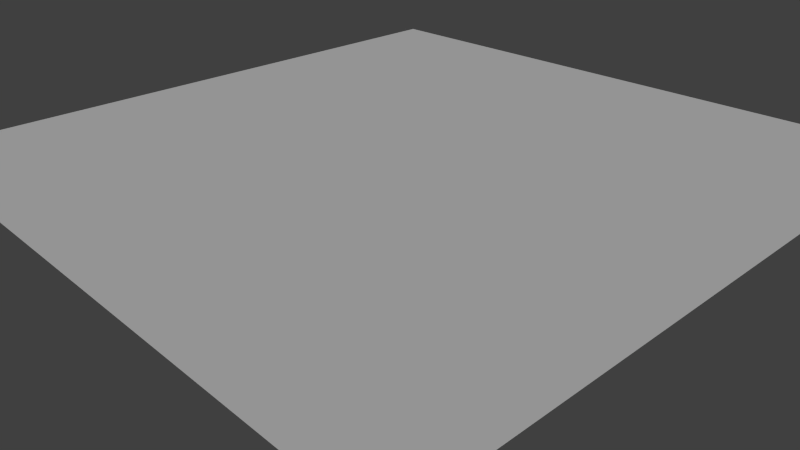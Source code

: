 # Source: mm-gras.blend  (saved by Blender 2.76.0; exported with 4.5.12 LTS)
import bpy
from mathutils import Matrix  # noqa: F401  (used for matrix-valued properties, if any)

bpy.ops.wm.read_factory_settings(use_empty=True)
scene = bpy.context.scene
scene.name = 'Scene'

# ---- collections
col_collection_1 = bpy.data.collections.new('Collection 1'); scene.collection.children.link(col_collection_1)

# ---- materials (node trees are filled in below, after node groups)
mat_material_001 = bpy.data.materials.new('Material.001')
mat_material_001.alpha_threshold = 0.0
mat_material_001.use_transparent_shadow = False
mat_material_001.roughness = 0.5
mat_material_001.specular_intensity = 0.0

# ---- material node trees

# ---- world
world_world = bpy.data.worlds.new('World'); scene.world = world_world
world_world.color = (0.05088, 0.05088, 0.05088)
world_world.use_sun_shadow = False
world_world.sun_shadow_jitter_overblur = 0.0
world_world.cycles.sampling_method = 'MANUAL'
world_world.cycles.sample_map_resolution = 256

# ---- cameras
cam_camera = bpy.data.cameras.new('Camera')
cam_camera.clip_end = 100.0
cam_camera.lens = 35.0
cam_camera.sensor_width = 32.0
cam_camera.sensor_height = 18.0
cam_camera.ortho_scale = 7.314
cam_camera.dof.focus_distance = 0.0
cam_camera.dof.aperture_fstop = 128.0

# ---- lights
light_lamp = bpy.data.lights.new('Lamp', 'SUN')
light_lamp.transmission_factor = 0.0
light_lamp.cutoff_distance = 30.0
light_lamp.angle = 0.1993
light_lamp.energy = 1.0
light_lamp.shadow_buffer_clip_start = 1.001
light_lamp.shadow_soft_size = 0.1
light_lamp.shadow_cascade_max_distance = 1000.0
light_lamp.cycles.use_multiple_importance_sampling = False

# ---- meshes
me_plane = bpy.data.meshes.new('Plane')
me_plane.from_pydata([(-1.0, -1.0, 0.0), (1.0, -1.0, 0.0), (-1.0, 1.0, 0.0), (1.0, 1.0, 0.0)], [], [(0, 1, 3, 2)])
me_plane.materials.append(mat_material_001)
me_plane.use_remesh_preserve_volume = False
me_plane.use_remesh_preserve_attributes = False
me_plane.use_mirror_vertex_groups = False
me_plane.update()

# ---- objects
ob_plane = bpy.data.objects.new('Plane', me_plane)
ob_lamp = bpy.data.objects.new('Lamp', light_lamp)
ob_camera = bpy.data.objects.new('Camera', cam_camera)

# ---- transforms, parenting, visibility, modifiers, constraints
ob_plane.location = (0.0, 0.0, 0.0)
ob_plane.scale = (6.665, 6.665, 6.665)
ob_plane.lineart.crease_threshold = 0.0
_m = ob_plane.modifiers.new('ParticleSystem 1', 'PARTICLE_SYSTEM')
ob_lamp.location = (0.02951, 0.009901, 6.775)
ob_lamp.rotation_euler = (-0.01808, 0.02093, 2.21)
ob_lamp.lock_rotations_4d = False
ob_lamp.empty_display_type = 'ARROWS'
ob_lamp.color = (0.0, 0.0, 0.0, 0.0)
ob_lamp.lineart.crease_threshold = 0.0
ob_camera.location = (11.15, -10.55, 6.101)
ob_camera.rotation_euler = (1.109, 0.01082, 0.8149)
ob_camera.lock_rotations_4d = False
ob_camera.empty_display_type = 'ARROWS'
ob_camera.color = (0.0, 0.0, 0.0, 0.0)
ob_camera.display_type = 'WIRE'
ob_camera.lineart.crease_threshold = 0.0

# ---- collection membership
col_collection_1.objects.link(ob_plane)
col_collection_1.objects.link(ob_lamp)
col_collection_1.objects.link(ob_camera)

# ---- scene / render settings (as saved in the file)
scene.camera = ob_camera
scene.frame_start = 1; scene.frame_end = 250; scene.frame_set(1)
scene.render.engine = 'BLENDER_EEVEE_NEXT'
scene.render.resolution_percentage = 50
scene.render.dither_intensity = 0.0
scene.cycles.use_denoising = False
scene.cycles.samples = 10
scene.cycles.sampling_pattern = 'TABULATED_SOBOL'
scene.cycles.light_sampling_threshold = 0.0
scene.cycles.use_adaptive_sampling = False
scene.cycles.use_light_tree = False
scene.cycles.blur_glossy = 0.0
scene.cycles.pixel_filter_type = 'GAUSSIAN'
scene.cycles.sample_clamp_indirect = 0.0
scene.view_settings.view_transform = 'Standard'
bpy.context.view_layer.update()

